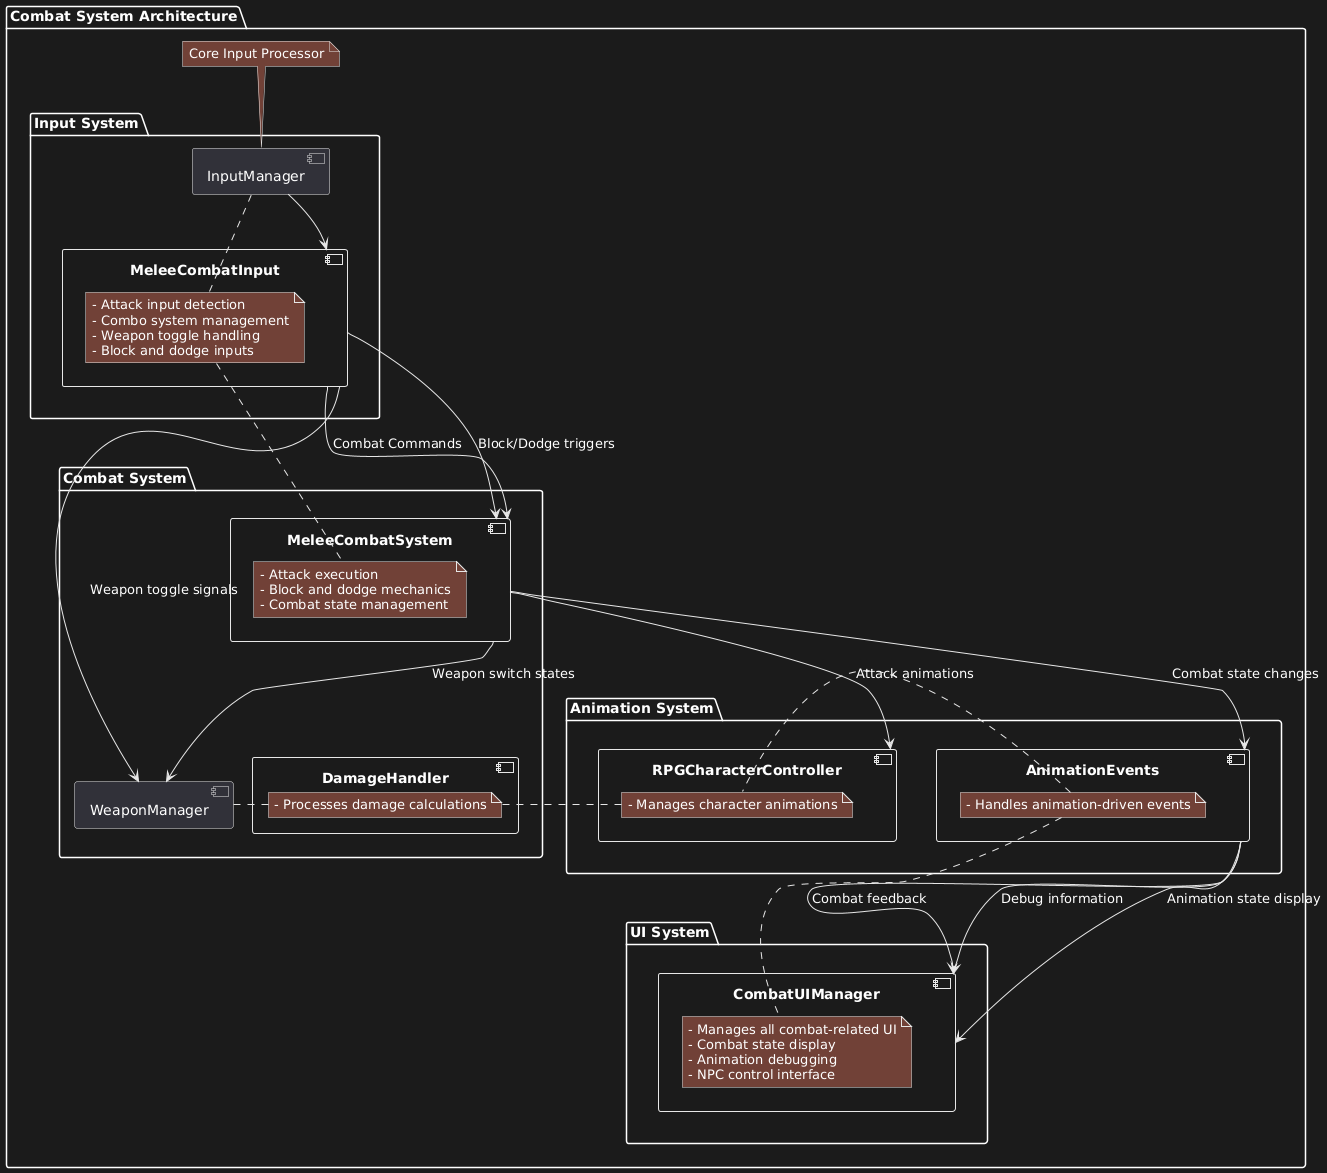

The diagram above was rendered by PlantUML. Its source (embedded in the PNG):
@startuml
package "Combat System Architecture" {

  package "Input System" {
    component InputManager
    component MeleeCombatInput {
      note left: - Attack input detection\n- Combo system management\n- Weapon toggle handling\n- Block and dodge inputs
    }
  }

  package "Combat System" {
    component MeleeCombatSystem {
      note right: - Attack execution\n- Block and dodge mechanics\n- Combat state management
    }
    component WeaponManager
    component DamageHandler {
      note right: - Processes damage calculations
    }
  }

  package "Animation System" {
    component RPGCharacterController {
      note left: - Manages character animations
    }
    component AnimationEvents {
      note left: - Handles animation-driven events
    }
  }

  package "UI System" {
    component CombatUIManager {
      note right: - Manages all combat-related UI\n- Combat state display\n- Animation debugging\n- NPC control interface
    }
  }

  InputManager --> MeleeCombatInput
  MeleeCombatInput --> MeleeCombatSystem : Combat Commands
  MeleeCombatInput --> WeaponManager : Weapon toggle signals
  MeleeCombatInput --> MeleeCombatSystem : Block/Dodge triggers
  MeleeCombatSystem --> RPGCharacterController : Attack animations
  MeleeCombatSystem --> AnimationEvents : Combat state changes
  MeleeCombatSystem --> WeaponManager : Weapon switch states
  AnimationEvents --> CombatUIManager : Animation state display
  AnimationEvents --> CombatUIManager : Combat feedback
  AnimationEvents --> CombatUIManager : Debug information

  note top of InputManager
    Core Input Processor
  end note

}
@enduml